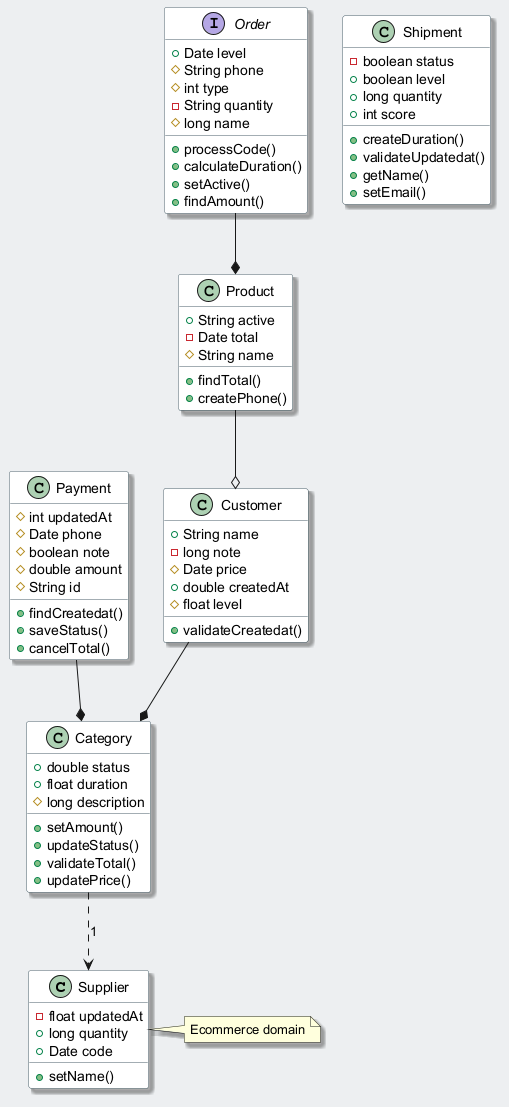

The diagram above was rendered by PlantUML. Its source (embedded in the PNG):
@startuml
skinparam backgroundColor #ECEFF1
skinparam classBackgroundColor #FFFFFF
skinparam classBorderColor #455A64
skinparam shadowing true
class Supplier {
  -float updatedAt
  +long quantity
  +Date code
  +setName()
}
class Shipment {
  -boolean status
  +boolean level
  +long quantity
  +int score
  +createDuration()
  +validateUpdatedat()
  +getName()
  +setEmail()
}
class Category {
  +double status
  +float duration
  #long description
  +setAmount()
  +updateStatus()
  +validateTotal()
  +updatePrice()
}
class Payment {
  #int updatedAt
  #Date phone
  #boolean note
  #double amount
  #String id
  +findCreatedat()
  +saveStatus()
  +cancelTotal()
}
interface Order {
  +Date level
  #String phone
  #int type
  -String quantity
  #long name
  +processCode()
  +calculateDuration()
  +setActive()
  +findAmount()
}
class Customer {
  +String name
  -long note
  #Date price
  +double createdAt
  #float level
  +validateCreatedat()
}
class Product {
  +String active
  -Date total
  #String name
  +findTotal()
  +createPhone()
}
Product --o Customer
Customer --* Category
Order --* Product
Payment --* Category
Category ..> Supplier : "1"
note right of Supplier : Ecommerce domain
@enduml